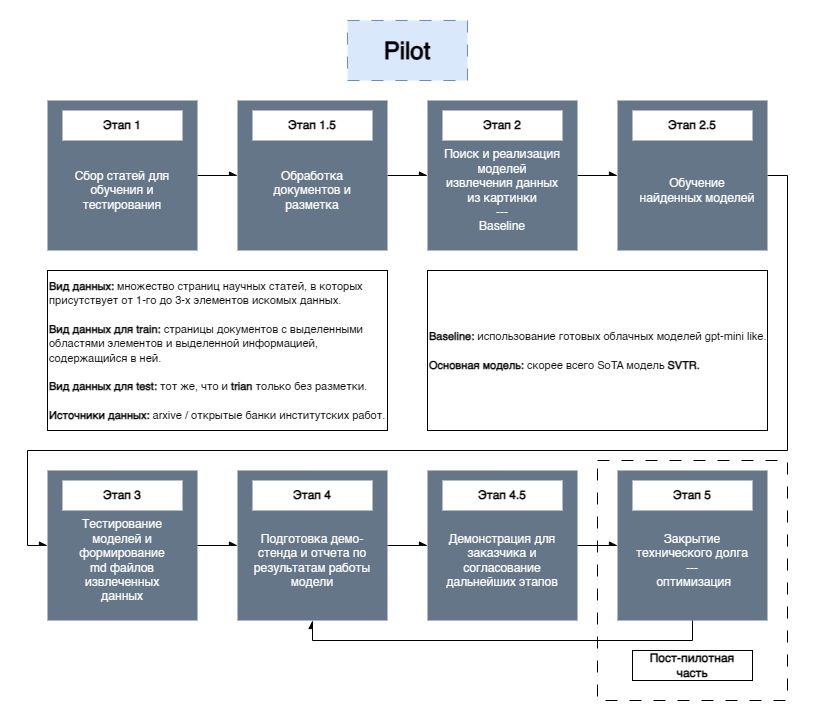

The diagram above was exported from draw.io. Its source (the exported page's mxGraphModel, read from the mxfile embedded in the PNG):
<mxGraphModel dx="1420" dy="758" grid="1" gridSize="10" guides="1" tooltips="1" connect="1" arrows="1" fold="1" page="1" pageScale="1" pageWidth="827" pageHeight="1169" background="none" math="0" shadow="0">
  <root>
    <mxCell id="0" />
    <mxCell id="1" parent="0" />
    <mxCell id="4" value="" style="rounded=0;whiteSpace=wrap;html=1;dashed=1;dashPattern=12 12;fillColor=none;" parent="1" vertex="1">
      <mxGeometry x="590" y="520" width="190" height="240" as="geometry" />
    </mxCell>
    <mxCell id="2BvjV6eEuJeaF08KLLhT-1" value="&lt;font style=&quot;font-size: 24px;&quot;&gt;&lt;b&gt;Pilot&lt;/b&gt;&lt;/font&gt;" style="rounded=0;whiteSpace=wrap;html=1;fillColor=#dae8fc;strokeColor=#6c8ebf;dashed=1;dashPattern=12 12;" parent="1" vertex="1">
      <mxGeometry x="340" y="80" width="120" height="60" as="geometry" />
    </mxCell>
    <mxCell id="2BvjV6eEuJeaF08KLLhT-8" style="edgeStyle=orthogonalEdgeStyle;rounded=0;orthogonalLoop=1;jettySize=auto;html=1;entryX=0;entryY=0.5;entryDx=0;entryDy=0;endArrow=async;endFill=1;" parent="1" source="2BvjV6eEuJeaF08KLLhT-3" target="2BvjV6eEuJeaF08KLLhT-5" edge="1">
      <mxGeometry relative="1" as="geometry" />
    </mxCell>
    <mxCell id="2BvjV6eEuJeaF08KLLhT-3" value="" style="whiteSpace=wrap;html=1;aspect=fixed;fillColor=#647687;fontColor=#ffffff;strokeColor=none;" parent="1" vertex="1">
      <mxGeometry x="40" y="160" width="150" height="150" as="geometry" />
    </mxCell>
    <mxCell id="2BvjV6eEuJeaF08KLLhT-4" value="&lt;b&gt;Этап 1&lt;/b&gt;" style="rounded=0;whiteSpace=wrap;html=1;strokeColor=none;" parent="1" vertex="1">
      <mxGeometry x="55" y="170" width="120" height="30" as="geometry" />
    </mxCell>
    <mxCell id="2BvjV6eEuJeaF08KLLhT-15" style="edgeStyle=orthogonalEdgeStyle;rounded=0;orthogonalLoop=1;jettySize=auto;html=1;exitX=1;exitY=0.5;exitDx=0;exitDy=0;entryX=0;entryY=0.5;entryDx=0;entryDy=0;endArrow=async;endFill=1;" parent="1" source="2BvjV6eEuJeaF08KLLhT-5" target="2BvjV6eEuJeaF08KLLhT-11" edge="1">
      <mxGeometry relative="1" as="geometry" />
    </mxCell>
    <mxCell id="2BvjV6eEuJeaF08KLLhT-5" value="" style="whiteSpace=wrap;html=1;aspect=fixed;fillColor=#647687;fontColor=#ffffff;strokeColor=none;" parent="1" vertex="1">
      <mxGeometry x="230" y="160" width="150" height="150" as="geometry" />
    </mxCell>
    <mxCell id="2BvjV6eEuJeaF08KLLhT-6" value="&lt;b&gt;Этап 1.5&lt;/b&gt;" style="rounded=0;whiteSpace=wrap;html=1;strokeColor=none;" parent="1" vertex="1">
      <mxGeometry x="245" y="170" width="120" height="30" as="geometry" />
    </mxCell>
    <mxCell id="2BvjV6eEuJeaF08KLLhT-16" style="edgeStyle=orthogonalEdgeStyle;rounded=0;orthogonalLoop=1;jettySize=auto;html=1;exitX=1;exitY=0.5;exitDx=0;exitDy=0;entryX=0;entryY=0.5;entryDx=0;entryDy=0;endArrow=async;endFill=1;" parent="1" source="2BvjV6eEuJeaF08KLLhT-11" target="2BvjV6eEuJeaF08KLLhT-13" edge="1">
      <mxGeometry relative="1" as="geometry" />
    </mxCell>
    <mxCell id="2BvjV6eEuJeaF08KLLhT-11" value="" style="whiteSpace=wrap;html=1;aspect=fixed;fillColor=#647687;fontColor=#ffffff;strokeColor=none;" parent="1" vertex="1">
      <mxGeometry x="420" y="160" width="150" height="150" as="geometry" />
    </mxCell>
    <mxCell id="2BvjV6eEuJeaF08KLLhT-12" value="&lt;b&gt;Этап 2&lt;/b&gt;" style="rounded=0;whiteSpace=wrap;html=1;strokeColor=none;" parent="1" vertex="1">
      <mxGeometry x="435" y="170" width="120" height="30" as="geometry" />
    </mxCell>
    <mxCell id="2BvjV6eEuJeaF08KLLhT-28" style="edgeStyle=orthogonalEdgeStyle;rounded=0;orthogonalLoop=1;jettySize=auto;html=1;exitX=1;exitY=0.5;exitDx=0;exitDy=0;entryX=0;entryY=0.5;entryDx=0;entryDy=0;endArrow=async;endFill=1;" parent="1" source="2BvjV6eEuJeaF08KLLhT-13" target="2BvjV6eEuJeaF08KLLhT-18" edge="1">
      <mxGeometry relative="1" as="geometry">
        <Array as="points">
          <mxPoint x="780" y="235" />
          <mxPoint x="780" y="510" />
          <mxPoint x="20" y="510" />
          <mxPoint x="20" y="605" />
        </Array>
      </mxGeometry>
    </mxCell>
    <mxCell id="2BvjV6eEuJeaF08KLLhT-13" value="" style="whiteSpace=wrap;html=1;aspect=fixed;fillColor=#647687;fontColor=#ffffff;strokeColor=none;" parent="1" vertex="1">
      <mxGeometry x="610" y="160" width="150" height="150" as="geometry" />
    </mxCell>
    <mxCell id="2BvjV6eEuJeaF08KLLhT-14" value="&lt;b&gt;Этап 2.5&lt;/b&gt;" style="rounded=0;whiteSpace=wrap;html=1;strokeColor=none;" parent="1" vertex="1">
      <mxGeometry x="625" y="170" width="120" height="30" as="geometry" />
    </mxCell>
    <mxCell id="2BvjV6eEuJeaF08KLLhT-18" value="" style="whiteSpace=wrap;html=1;aspect=fixed;fillColor=#647687;fontColor=#ffffff;strokeColor=none;" parent="1" vertex="1">
      <mxGeometry x="40" y="530" width="150" height="150" as="geometry" />
    </mxCell>
    <mxCell id="2BvjV6eEuJeaF08KLLhT-19" value="&lt;b&gt;Этап 3&lt;/b&gt;" style="rounded=0;whiteSpace=wrap;html=1;strokeColor=none;" parent="1" vertex="1">
      <mxGeometry x="55" y="540" width="120" height="30" as="geometry" />
    </mxCell>
    <mxCell id="2BvjV6eEuJeaF08KLLhT-20" style="edgeStyle=orthogonalEdgeStyle;rounded=0;orthogonalLoop=1;jettySize=auto;html=1;exitX=1;exitY=0.5;exitDx=0;exitDy=0;entryX=0;entryY=0.5;entryDx=0;entryDy=0;endArrow=async;endFill=1;" parent="1" source="2BvjV6eEuJeaF08KLLhT-18" target="2BvjV6eEuJeaF08KLLhT-24" edge="1">
      <mxGeometry relative="1" as="geometry">
        <mxPoint x="380" y="605" as="sourcePoint" />
      </mxGeometry>
    </mxCell>
    <mxCell id="2BvjV6eEuJeaF08KLLhT-23" style="edgeStyle=orthogonalEdgeStyle;rounded=0;orthogonalLoop=1;jettySize=auto;html=1;exitX=1;exitY=0.5;exitDx=0;exitDy=0;entryX=0;entryY=0.5;entryDx=0;entryDy=0;endArrow=async;endFill=1;" parent="1" source="2BvjV6eEuJeaF08KLLhT-24" target="2BvjV6eEuJeaF08KLLhT-26" edge="1">
      <mxGeometry relative="1" as="geometry" />
    </mxCell>
    <mxCell id="2BvjV6eEuJeaF08KLLhT-24" value="" style="whiteSpace=wrap;html=1;aspect=fixed;fillColor=#647687;fontColor=#ffffff;strokeColor=none;" parent="1" vertex="1">
      <mxGeometry x="230" y="530" width="150" height="150" as="geometry" />
    </mxCell>
    <mxCell id="2BvjV6eEuJeaF08KLLhT-25" value="&lt;b&gt;Этап 4&lt;/b&gt;" style="rounded=0;whiteSpace=wrap;html=1;strokeColor=none;" parent="1" vertex="1">
      <mxGeometry x="245" y="540" width="120" height="30" as="geometry" />
    </mxCell>
    <mxCell id="2BvjV6eEuJeaF08KLLhT-26" value="" style="whiteSpace=wrap;html=1;aspect=fixed;fillColor=#647687;fontColor=#ffffff;strokeColor=none;" parent="1" vertex="1">
      <mxGeometry x="420" y="530" width="150" height="150" as="geometry" />
    </mxCell>
    <mxCell id="2BvjV6eEuJeaF08KLLhT-27" value="&lt;b&gt;Этап 4.5&lt;/b&gt;" style="rounded=0;whiteSpace=wrap;html=1;strokeColor=none;" parent="1" vertex="1">
      <mxGeometry x="435" y="540" width="120" height="30" as="geometry" />
    </mxCell>
    <mxCell id="2BvjV6eEuJeaF08KLLhT-29" value="&lt;span style=&quot;color: rgb(255, 255, 255);&quot;&gt;&lt;font&gt;Сбор статей для обучения и тестирования&lt;/font&gt;&lt;/span&gt;" style="rounded=0;whiteSpace=wrap;html=1;fillColor=none;strokeColor=none;fontSize=12;" parent="1" vertex="1">
      <mxGeometry x="55" y="220" width="120" height="60" as="geometry" />
    </mxCell>
    <mxCell id="2BvjV6eEuJeaF08KLLhT-30" value="&lt;span style=&quot;color: rgb(255, 255, 255);&quot;&gt;&lt;font&gt;Обработка документов и разметка&lt;/font&gt;&lt;/span&gt;" style="rounded=0;whiteSpace=wrap;html=1;fillColor=none;strokeColor=none;fontSize=12;" parent="1" vertex="1">
      <mxGeometry x="245" y="220" width="120" height="60" as="geometry" />
    </mxCell>
    <mxCell id="2BvjV6eEuJeaF08KLLhT-31" value="&lt;font style=&quot;font-size: 11px;&quot;&gt;&lt;b&gt;Вид данных: &lt;/b&gt;множество страниц научных статей, в которых присутствует от 1-го до 3-х элементов искомых данных.&lt;/font&gt;&lt;div&gt;&lt;font style=&quot;font-size: 11px;&quot;&gt;&lt;br&gt;&lt;/font&gt;&lt;/div&gt;&lt;div&gt;&lt;font style=&quot;font-size: 11px;&quot;&gt;&lt;b&gt;Вид данных для train: &lt;/b&gt;страницы документов с выделенными областями элементов и выделенной информацией, содержащийся в ней.&lt;/font&gt;&lt;/div&gt;&lt;div&gt;&lt;/div&gt;&lt;div&gt;&lt;font style=&quot;font-size: 11px;&quot;&gt;&lt;br&gt;&lt;/font&gt;&lt;/div&gt;&lt;div&gt;&lt;font style=&quot;font-size: 11px;&quot;&gt;&lt;b&gt;Вид данных для test:&amp;nbsp;&lt;/b&gt;тот же, что и &lt;b&gt;trian &lt;/b&gt;только без разметки.&lt;/font&gt;&lt;/div&gt;&lt;div&gt;&lt;font style=&quot;font-size: 11px;&quot;&gt;&lt;br&gt;&lt;/font&gt;&lt;/div&gt;&lt;div&gt;&lt;font style=&quot;font-size: 11px;&quot;&gt;&lt;b&gt;Источники данных: &lt;/b&gt;arxive / открытые банки институтских работ.&lt;/font&gt;&lt;/div&gt;" style="rounded=0;whiteSpace=wrap;html=1;align=left;" parent="1" vertex="1">
      <mxGeometry x="40" y="330" width="340" height="160" as="geometry" />
    </mxCell>
    <mxCell id="2BvjV6eEuJeaF08KLLhT-32" value="&lt;font color=&quot;#ffffff&quot;&gt;&lt;span&gt;Демонстрация для заказчика и согласование дальнейших этапов&lt;/span&gt;&lt;/font&gt;" style="rounded=0;whiteSpace=wrap;html=1;fillColor=none;strokeColor=none;fontSize=12;" parent="1" vertex="1">
      <mxGeometry x="435" y="590" width="120" height="60" as="geometry" />
    </mxCell>
    <mxCell id="2BvjV6eEuJeaF08KLLhT-33" value="" style="whiteSpace=wrap;html=1;aspect=fixed;fillColor=#647687;fontColor=#ffffff;strokeColor=none;" parent="1" vertex="1">
      <mxGeometry x="610" y="530" width="150" height="150" as="geometry" />
    </mxCell>
    <mxCell id="2BvjV6eEuJeaF08KLLhT-34" value="&lt;b&gt;Этап 5&lt;/b&gt;" style="rounded=0;whiteSpace=wrap;html=1;strokeColor=none;" parent="1" vertex="1">
      <mxGeometry x="625" y="540" width="120" height="30" as="geometry" />
    </mxCell>
    <mxCell id="2BvjV6eEuJeaF08KLLhT-36" value="&lt;font color=&quot;#ffffff&quot;&gt;&lt;span&gt;Закрытие технического долга&lt;/span&gt;&lt;/font&gt;&lt;div&gt;&lt;font color=&quot;#ffffff&quot;&gt;&lt;span&gt;---&lt;/span&gt;&lt;/font&gt;&lt;/div&gt;&lt;div&gt;&lt;font color=&quot;#ffffff&quot;&gt;&lt;span&gt;&amp;nbsp;оптимизация&lt;/span&gt;&lt;/font&gt;&lt;/div&gt;" style="rounded=0;whiteSpace=wrap;html=1;fillColor=none;strokeColor=none;fontSize=12;" parent="1" vertex="1">
      <mxGeometry x="625" y="590" width="120" height="60" as="geometry" />
    </mxCell>
    <mxCell id="2BvjV6eEuJeaF08KLLhT-37" value="&lt;font color=&quot;#ffffff&quot;&gt;&lt;span&gt;Подготовка демо-стенда и отчета по результатам работы модели&lt;/span&gt;&lt;/font&gt;" style="rounded=0;whiteSpace=wrap;html=1;fillColor=none;strokeColor=none;fontSize=12;" parent="1" vertex="1">
      <mxGeometry x="245" y="590" width="120" height="60" as="geometry" />
    </mxCell>
    <mxCell id="2BvjV6eEuJeaF08KLLhT-38" value="&lt;font color=&quot;#ffffff&quot;&gt;&lt;span&gt;Поиск и реализация моделей извлечения данных из картинки&lt;/span&gt;&lt;/font&gt;&lt;div&gt;&lt;font color=&quot;#ffffff&quot;&gt;&lt;span&gt;---&lt;/span&gt;&lt;/font&gt;&lt;/div&gt;&lt;div&gt;&lt;font color=&quot;#ffffff&quot;&gt;Baseline&lt;/font&gt;&lt;/div&gt;" style="rounded=0;whiteSpace=wrap;html=1;fillColor=none;strokeColor=none;fontSize=12;" parent="1" vertex="1">
      <mxGeometry x="435" y="220" width="120" height="60" as="geometry" />
    </mxCell>
    <mxCell id="2BvjV6eEuJeaF08KLLhT-39" value="&lt;font color=&quot;#ffffff&quot;&gt;Обучение найденных моделей&lt;br&gt;&lt;/font&gt;" style="rounded=0;whiteSpace=wrap;html=1;fillColor=none;strokeColor=none;fontSize=12;" parent="1" vertex="1">
      <mxGeometry x="630" y="220" width="120" height="60" as="geometry" />
    </mxCell>
    <mxCell id="2BvjV6eEuJeaF08KLLhT-40" value="&lt;font style=&quot;font-size: 11px;&quot;&gt;&lt;b&gt;Baseline: &lt;/b&gt;использование готовых облачных моделей gpt-mini like.&lt;/font&gt;&lt;div&gt;&lt;font style=&quot;font-size: 11px;&quot;&gt;&lt;br&gt;&lt;/font&gt;&lt;/div&gt;&lt;div&gt;&lt;font style=&quot;font-size: 11px;&quot;&gt;&lt;b&gt;Основная модель: &lt;/b&gt;скорее всего SoTA модель&amp;nbsp;&lt;b&gt;SVTR.&lt;/b&gt;&lt;/font&gt;&lt;/div&gt;" style="rounded=0;whiteSpace=wrap;html=1;align=left;" parent="1" vertex="1">
      <mxGeometry x="420" y="330" width="340" height="160" as="geometry" />
    </mxCell>
    <mxCell id="2BvjV6eEuJeaF08KLLhT-41" value="&lt;font color=&quot;#ffffff&quot;&gt;Тестирование моделей и формирование&lt;/font&gt;&lt;div&gt;&lt;font color=&quot;#ffffff&quot;&gt;md файлов извлеченных данных&lt;/font&gt;&lt;/div&gt;" style="rounded=0;whiteSpace=wrap;html=1;fillColor=none;strokeColor=none;fontSize=12;" parent="1" vertex="1">
      <mxGeometry x="55" y="590" width="120" height="60" as="geometry" />
    </mxCell>
    <mxCell id="2" style="edgeStyle=orthogonalEdgeStyle;rounded=0;orthogonalLoop=1;jettySize=auto;html=1;exitX=1;exitY=0.5;exitDx=0;exitDy=0;entryX=0;entryY=0.5;entryDx=0;entryDy=0;endArrow=async;endFill=1;" parent="1" source="2BvjV6eEuJeaF08KLLhT-26" target="2BvjV6eEuJeaF08KLLhT-33" edge="1">
      <mxGeometry relative="1" as="geometry">
        <mxPoint x="390" y="615" as="sourcePoint" />
        <mxPoint x="430" y="615" as="targetPoint" />
      </mxGeometry>
    </mxCell>
    <mxCell id="3" style="edgeStyle=orthogonalEdgeStyle;rounded=0;orthogonalLoop=1;jettySize=auto;html=1;exitX=0.5;exitY=1;exitDx=0;exitDy=0;entryX=0.5;entryY=1;entryDx=0;entryDy=0;endArrow=async;endFill=1;" parent="1" source="2BvjV6eEuJeaF08KLLhT-33" target="2BvjV6eEuJeaF08KLLhT-24" edge="1">
      <mxGeometry relative="1" as="geometry">
        <mxPoint x="580" y="615" as="sourcePoint" />
        <mxPoint x="620" y="615" as="targetPoint" />
      </mxGeometry>
    </mxCell>
    <mxCell id="6" value="&lt;b&gt;Пост-пилотная часть&lt;/b&gt;" style="rounded=0;whiteSpace=wrap;html=1;strokeColor=default;" parent="1" vertex="1">
      <mxGeometry x="625" y="710" width="120" height="30" as="geometry" />
    </mxCell>
  </root>
</mxGraphModel>